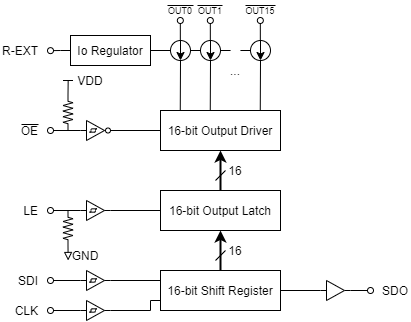

The diagram above was exported from draw.io. Its source (the exported page's mxGraphModel, read from the mxfile embedded in the PNG):
<mxGraphModel dx="383" dy="713" grid="1" gridSize="10" guides="1" tooltips="1" connect="1" arrows="1" fold="1" page="1" pageScale="1" pageWidth="827" pageHeight="1169" math="0" shadow="0">
  <root>
    <mxCell id="aMZHTRguxCxA_YUpLkIh-0" />
    <mxCell id="aMZHTRguxCxA_YUpLkIh-1" parent="aMZHTRguxCxA_YUpLkIh-0" />
    <mxCell id="aMZHTRguxCxA_YUpLkIh-2" value="16-bit Output Driver" style="rounded=0;whiteSpace=wrap;html=1;" vertex="1" parent="aMZHTRguxCxA_YUpLkIh-1">
      <mxGeometry x="200" y="160" width="120" height="40" as="geometry" />
    </mxCell>
    <mxCell id="aMZHTRguxCxA_YUpLkIh-32" style="edgeStyle=orthogonalEdgeStyle;rounded=0;orthogonalLoop=1;jettySize=auto;html=1;exitX=0.5;exitY=0;exitDx=0;exitDy=0;entryX=0.5;entryY=1;entryDx=0;entryDy=0;startArrow=none;startFill=0;endArrow=classic;endFill=1;strokeWidth=2;" edge="1" parent="aMZHTRguxCxA_YUpLkIh-1" source="aMZHTRguxCxA_YUpLkIh-3" target="aMZHTRguxCxA_YUpLkIh-2">
      <mxGeometry relative="1" as="geometry" />
    </mxCell>
    <mxCell id="aMZHTRguxCxA_YUpLkIh-3" value="16-bit Output Latch" style="rounded=0;whiteSpace=wrap;html=1;" vertex="1" parent="aMZHTRguxCxA_YUpLkIh-1">
      <mxGeometry x="200" y="240" width="120" height="40" as="geometry" />
    </mxCell>
    <mxCell id="aMZHTRguxCxA_YUpLkIh-6" style="edgeStyle=orthogonalEdgeStyle;rounded=0;orthogonalLoop=1;jettySize=auto;html=1;exitX=1;exitY=0.5;exitDx=0;exitDy=0;entryX=0;entryY=0.5;entryDx=0;entryDy=0;endArrow=none;endFill=0;" edge="1" parent="aMZHTRguxCxA_YUpLkIh-1" source="aMZHTRguxCxA_YUpLkIh-4" target="aMZHTRguxCxA_YUpLkIh-5">
      <mxGeometry relative="1" as="geometry" />
    </mxCell>
    <mxCell id="aMZHTRguxCxA_YUpLkIh-33" style="edgeStyle=orthogonalEdgeStyle;rounded=0;orthogonalLoop=1;jettySize=auto;html=1;exitX=0.5;exitY=0;exitDx=0;exitDy=0;entryX=0.5;entryY=1;entryDx=0;entryDy=0;startArrow=none;startFill=0;endArrow=classic;endFill=1;strokeWidth=2;" edge="1" parent="aMZHTRguxCxA_YUpLkIh-1" source="aMZHTRguxCxA_YUpLkIh-4" target="aMZHTRguxCxA_YUpLkIh-3">
      <mxGeometry relative="1" as="geometry" />
    </mxCell>
    <mxCell id="aMZHTRguxCxA_YUpLkIh-4" value="16-bit Shift Register" style="rounded=0;whiteSpace=wrap;html=1;" vertex="1" parent="aMZHTRguxCxA_YUpLkIh-1">
      <mxGeometry x="200" y="320" width="120" height="40" as="geometry" />
    </mxCell>
    <mxCell id="aMZHTRguxCxA_YUpLkIh-23" style="edgeStyle=orthogonalEdgeStyle;rounded=0;orthogonalLoop=1;jettySize=auto;html=1;exitX=1;exitY=0.5;exitDx=0;exitDy=0;endArrow=oval;endFill=0;startArrow=none;startFill=0;" edge="1" parent="aMZHTRguxCxA_YUpLkIh-1" source="aMZHTRguxCxA_YUpLkIh-5">
      <mxGeometry relative="1" as="geometry">
        <mxPoint x="410" y="340" as="targetPoint" />
      </mxGeometry>
    </mxCell>
    <mxCell id="aMZHTRguxCxA_YUpLkIh-5" value="" style="verticalLabelPosition=bottom;shadow=0;dashed=0;align=center;html=1;verticalAlign=top;shape=mxgraph.electrical.logic_gates.buffer2;" vertex="1" parent="aMZHTRguxCxA_YUpLkIh-1">
      <mxGeometry x="360" y="330" width="30" height="20" as="geometry" />
    </mxCell>
    <mxCell id="aMZHTRguxCxA_YUpLkIh-9" style="edgeStyle=orthogonalEdgeStyle;rounded=0;orthogonalLoop=1;jettySize=auto;html=1;exitX=1;exitY=0.5;exitDx=0;exitDy=0;exitPerimeter=0;entryX=0;entryY=0.25;entryDx=0;entryDy=0;endArrow=none;endFill=0;" edge="1" parent="aMZHTRguxCxA_YUpLkIh-1" source="aMZHTRguxCxA_YUpLkIh-7" target="aMZHTRguxCxA_YUpLkIh-4">
      <mxGeometry relative="1" as="geometry" />
    </mxCell>
    <mxCell id="aMZHTRguxCxA_YUpLkIh-16" style="edgeStyle=orthogonalEdgeStyle;rounded=0;orthogonalLoop=1;jettySize=auto;html=1;exitX=0;exitY=0.5;exitDx=0;exitDy=0;exitPerimeter=0;endArrow=oval;endFill=0;" edge="1" parent="aMZHTRguxCxA_YUpLkIh-1" source="aMZHTRguxCxA_YUpLkIh-7">
      <mxGeometry relative="1" as="geometry">
        <mxPoint x="90" y="330" as="targetPoint" />
      </mxGeometry>
    </mxCell>
    <mxCell id="aMZHTRguxCxA_YUpLkIh-7" value="" style="verticalLabelPosition=bottom;shadow=0;dashed=0;align=center;html=1;verticalAlign=top;shape=mxgraph.electrical.logic_gates.schmitt_trigger;" vertex="1" parent="aMZHTRguxCxA_YUpLkIh-1">
      <mxGeometry x="120" y="320" width="30" height="20" as="geometry" />
    </mxCell>
    <mxCell id="aMZHTRguxCxA_YUpLkIh-11" style="edgeStyle=orthogonalEdgeStyle;rounded=0;orthogonalLoop=1;jettySize=auto;html=1;exitX=1;exitY=0.5;exitDx=0;exitDy=0;exitPerimeter=0;entryX=0;entryY=0.75;entryDx=0;entryDy=0;endArrow=none;endFill=0;" edge="1" parent="aMZHTRguxCxA_YUpLkIh-1" source="aMZHTRguxCxA_YUpLkIh-8" target="aMZHTRguxCxA_YUpLkIh-4">
      <mxGeometry relative="1" as="geometry">
        <Array as="points">
          <mxPoint x="190" y="360" />
          <mxPoint x="190" y="350" />
        </Array>
      </mxGeometry>
    </mxCell>
    <mxCell id="aMZHTRguxCxA_YUpLkIh-17" style="edgeStyle=orthogonalEdgeStyle;rounded=0;orthogonalLoop=1;jettySize=auto;html=1;exitX=0;exitY=0.5;exitDx=0;exitDy=0;exitPerimeter=0;endArrow=oval;endFill=0;" edge="1" parent="aMZHTRguxCxA_YUpLkIh-1" source="aMZHTRguxCxA_YUpLkIh-8">
      <mxGeometry relative="1" as="geometry">
        <mxPoint x="90" y="360" as="targetPoint" />
      </mxGeometry>
    </mxCell>
    <mxCell id="aMZHTRguxCxA_YUpLkIh-8" value="" style="verticalLabelPosition=bottom;shadow=0;dashed=0;align=center;html=1;verticalAlign=top;shape=mxgraph.electrical.logic_gates.schmitt_trigger;" vertex="1" parent="aMZHTRguxCxA_YUpLkIh-1">
      <mxGeometry x="120" y="350" width="30" height="20" as="geometry" />
    </mxCell>
    <mxCell id="aMZHTRguxCxA_YUpLkIh-15" style="edgeStyle=orthogonalEdgeStyle;rounded=0;orthogonalLoop=1;jettySize=auto;html=1;exitX=1;exitY=0.5;exitDx=0;exitDy=0;exitPerimeter=0;entryX=0;entryY=0.5;entryDx=0;entryDy=0;endArrow=none;endFill=0;" edge="1" parent="aMZHTRguxCxA_YUpLkIh-1" source="aMZHTRguxCxA_YUpLkIh-12" target="aMZHTRguxCxA_YUpLkIh-3">
      <mxGeometry relative="1" as="geometry" />
    </mxCell>
    <mxCell id="aMZHTRguxCxA_YUpLkIh-18" style="edgeStyle=orthogonalEdgeStyle;rounded=0;orthogonalLoop=1;jettySize=auto;html=1;exitX=0;exitY=0.5;exitDx=0;exitDy=0;exitPerimeter=0;endArrow=oval;endFill=0;" edge="1" parent="aMZHTRguxCxA_YUpLkIh-1" source="aMZHTRguxCxA_YUpLkIh-12">
      <mxGeometry relative="1" as="geometry">
        <mxPoint x="90" y="260" as="targetPoint" />
      </mxGeometry>
    </mxCell>
    <mxCell id="aMZHTRguxCxA_YUpLkIh-12" value="" style="verticalLabelPosition=bottom;shadow=0;dashed=0;align=center;html=1;verticalAlign=top;shape=mxgraph.electrical.logic_gates.schmitt_trigger;" vertex="1" parent="aMZHTRguxCxA_YUpLkIh-1">
      <mxGeometry x="120" y="250" width="30" height="20" as="geometry" />
    </mxCell>
    <mxCell id="aMZHTRguxCxA_YUpLkIh-14" style="edgeStyle=orthogonalEdgeStyle;rounded=0;orthogonalLoop=1;jettySize=auto;html=1;exitX=1;exitY=0.5;exitDx=0;exitDy=0;exitPerimeter=0;entryX=0;entryY=0.5;entryDx=0;entryDy=0;endArrow=none;endFill=0;" edge="1" parent="aMZHTRguxCxA_YUpLkIh-1" source="aMZHTRguxCxA_YUpLkIh-13" target="aMZHTRguxCxA_YUpLkIh-2">
      <mxGeometry relative="1" as="geometry" />
    </mxCell>
    <mxCell id="aMZHTRguxCxA_YUpLkIh-19" style="edgeStyle=orthogonalEdgeStyle;rounded=0;orthogonalLoop=1;jettySize=auto;html=1;exitX=0;exitY=0.5;exitDx=0;exitDy=0;exitPerimeter=0;endArrow=oval;endFill=0;" edge="1" parent="aMZHTRguxCxA_YUpLkIh-1" source="aMZHTRguxCxA_YUpLkIh-13">
      <mxGeometry relative="1" as="geometry">
        <mxPoint x="90" y="180" as="targetPoint" />
      </mxGeometry>
    </mxCell>
    <mxCell id="aMZHTRguxCxA_YUpLkIh-13" value="" style="verticalLabelPosition=bottom;shadow=0;dashed=0;align=center;html=1;verticalAlign=top;shape=mxgraph.electrical.logic_gates.schmitt_trigger;" vertex="1" parent="aMZHTRguxCxA_YUpLkIh-1">
      <mxGeometry x="120" y="170" width="30" height="20" as="geometry" />
    </mxCell>
    <mxCell id="aMZHTRguxCxA_YUpLkIh-20" value="" style="ellipse;whiteSpace=wrap;html=1;" vertex="1" parent="aMZHTRguxCxA_YUpLkIh-1">
      <mxGeometry x="145" y="177.5" width="5" height="5" as="geometry" />
    </mxCell>
    <mxCell id="aMZHTRguxCxA_YUpLkIh-69" style="edgeStyle=orthogonalEdgeStyle;rounded=0;orthogonalLoop=1;jettySize=auto;html=1;exitX=1;exitY=0.5;exitDx=0;exitDy=0;entryX=0;entryY=0.5;entryDx=0;entryDy=0;startArrow=none;startFill=0;endArrow=none;endFill=0;strokeWidth=1;fontSize=9;" edge="1" parent="aMZHTRguxCxA_YUpLkIh-1" source="aMZHTRguxCxA_YUpLkIh-24" target="aMZHTRguxCxA_YUpLkIh-25">
      <mxGeometry relative="1" as="geometry" />
    </mxCell>
    <mxCell id="aMZHTRguxCxA_YUpLkIh-24" value="" style="ellipse;whiteSpace=wrap;html=1;aspect=fixed;" vertex="1" parent="aMZHTRguxCxA_YUpLkIh-1">
      <mxGeometry x="210" y="90" width="20" height="20" as="geometry" />
    </mxCell>
    <mxCell id="aMZHTRguxCxA_YUpLkIh-70" style="edgeStyle=orthogonalEdgeStyle;rounded=0;orthogonalLoop=1;jettySize=auto;html=1;exitX=1;exitY=0.5;exitDx=0;exitDy=0;startArrow=none;startFill=0;endArrow=none;endFill=0;strokeWidth=1;fontSize=9;" edge="1" parent="aMZHTRguxCxA_YUpLkIh-1" source="aMZHTRguxCxA_YUpLkIh-25">
      <mxGeometry relative="1" as="geometry">
        <mxPoint x="270" y="100.14285714285711" as="targetPoint" />
      </mxGeometry>
    </mxCell>
    <mxCell id="aMZHTRguxCxA_YUpLkIh-25" value="" style="ellipse;whiteSpace=wrap;html=1;aspect=fixed;" vertex="1" parent="aMZHTRguxCxA_YUpLkIh-1">
      <mxGeometry x="240" y="90" width="20" height="20" as="geometry" />
    </mxCell>
    <mxCell id="aMZHTRguxCxA_YUpLkIh-71" style="edgeStyle=orthogonalEdgeStyle;rounded=0;orthogonalLoop=1;jettySize=auto;html=1;exitX=0;exitY=0.5;exitDx=0;exitDy=0;startArrow=none;startFill=0;endArrow=none;endFill=0;strokeWidth=1;fontSize=9;" edge="1" parent="aMZHTRguxCxA_YUpLkIh-1" source="aMZHTRguxCxA_YUpLkIh-26">
      <mxGeometry relative="1" as="geometry">
        <mxPoint x="280" y="100.14285714285711" as="targetPoint" />
      </mxGeometry>
    </mxCell>
    <mxCell id="aMZHTRguxCxA_YUpLkIh-26" value="" style="ellipse;whiteSpace=wrap;html=1;aspect=fixed;" vertex="1" parent="aMZHTRguxCxA_YUpLkIh-1">
      <mxGeometry x="290" y="90" width="20" height="20" as="geometry" />
    </mxCell>
    <mxCell id="aMZHTRguxCxA_YUpLkIh-28" value="" style="endArrow=none;html=1;" edge="1" parent="aMZHTRguxCxA_YUpLkIh-1">
      <mxGeometry width="50" height="50" relative="1" as="geometry">
        <mxPoint x="219.76" y="160" as="sourcePoint" />
        <mxPoint x="220" y="110" as="targetPoint" />
      </mxGeometry>
    </mxCell>
    <mxCell id="aMZHTRguxCxA_YUpLkIh-29" value="" style="endArrow=none;html=1;" edge="1" parent="aMZHTRguxCxA_YUpLkIh-1">
      <mxGeometry width="50" height="50" relative="1" as="geometry">
        <mxPoint x="249.76" y="160" as="sourcePoint" />
        <mxPoint x="250" y="110" as="targetPoint" />
      </mxGeometry>
    </mxCell>
    <mxCell id="aMZHTRguxCxA_YUpLkIh-30" value="" style="endArrow=none;html=1;" edge="1" parent="aMZHTRguxCxA_YUpLkIh-1">
      <mxGeometry width="50" height="50" relative="1" as="geometry">
        <mxPoint x="299.76" y="160" as="sourcePoint" />
        <mxPoint x="300" y="110" as="targetPoint" />
      </mxGeometry>
    </mxCell>
    <mxCell id="aMZHTRguxCxA_YUpLkIh-31" value="..." style="text;html=1;strokeColor=none;fillColor=none;align=center;verticalAlign=middle;whiteSpace=wrap;rounded=0;" vertex="1" parent="aMZHTRguxCxA_YUpLkIh-1">
      <mxGeometry x="260" y="110" width="30" height="20" as="geometry" />
    </mxCell>
    <mxCell id="aMZHTRguxCxA_YUpLkIh-34" value="" style="endArrow=none;html=1;strokeWidth=1;" edge="1" parent="aMZHTRguxCxA_YUpLkIh-1">
      <mxGeometry width="50" height="50" relative="1" as="geometry">
        <mxPoint x="255" y="310" as="sourcePoint" />
        <mxPoint x="265" y="300" as="targetPoint" />
      </mxGeometry>
    </mxCell>
    <mxCell id="aMZHTRguxCxA_YUpLkIh-35" value="" style="endArrow=none;html=1;strokeWidth=1;" edge="1" parent="aMZHTRguxCxA_YUpLkIh-1">
      <mxGeometry width="50" height="50" relative="1" as="geometry">
        <mxPoint x="255" y="230" as="sourcePoint" />
        <mxPoint x="265" y="220" as="targetPoint" />
      </mxGeometry>
    </mxCell>
    <mxCell id="aMZHTRguxCxA_YUpLkIh-36" value="16" style="text;html=1;strokeColor=none;fillColor=none;align=center;verticalAlign=middle;whiteSpace=wrap;rounded=0;" vertex="1" parent="aMZHTRguxCxA_YUpLkIh-1">
      <mxGeometry x="265" y="210" width="20" height="20" as="geometry" />
    </mxCell>
    <mxCell id="aMZHTRguxCxA_YUpLkIh-37" value="16" style="text;html=1;strokeColor=none;fillColor=none;align=center;verticalAlign=middle;whiteSpace=wrap;rounded=0;" vertex="1" parent="aMZHTRguxCxA_YUpLkIh-1">
      <mxGeometry x="265" y="290" width="20" height="20" as="geometry" />
    </mxCell>
    <mxCell id="aMZHTRguxCxA_YUpLkIh-43" style="edgeStyle=orthogonalEdgeStyle;rounded=0;orthogonalLoop=1;jettySize=auto;html=1;exitX=1;exitY=0.5;exitDx=0;exitDy=0;exitPerimeter=0;startArrow=none;startFill=0;endArrow=none;endFill=0;strokeWidth=1;" edge="1" parent="aMZHTRguxCxA_YUpLkIh-1" source="aMZHTRguxCxA_YUpLkIh-38">
      <mxGeometry relative="1" as="geometry">
        <mxPoint x="107.66666666666663" y="130" as="targetPoint" />
      </mxGeometry>
    </mxCell>
    <mxCell id="aMZHTRguxCxA_YUpLkIh-38" value="" style="pointerEvents=1;verticalLabelPosition=bottom;shadow=0;dashed=0;align=center;html=1;verticalAlign=top;shape=mxgraph.electrical.resistors.resistor_2;rotation=-90;" vertex="1" parent="aMZHTRguxCxA_YUpLkIh-1">
      <mxGeometry x="90" y="157" width="35" height="10" as="geometry" />
    </mxCell>
    <mxCell id="aMZHTRguxCxA_YUpLkIh-42" style="edgeStyle=orthogonalEdgeStyle;rounded=0;orthogonalLoop=1;jettySize=auto;html=1;exitX=0;exitY=0.5;exitDx=0;exitDy=0;exitPerimeter=0;startArrow=none;startFill=0;endArrow=block;endFill=0;strokeWidth=1;" edge="1" parent="aMZHTRguxCxA_YUpLkIh-1" source="aMZHTRguxCxA_YUpLkIh-41">
      <mxGeometry relative="1" as="geometry">
        <mxPoint x="107.66666666666663" y="310" as="targetPoint" />
      </mxGeometry>
    </mxCell>
    <mxCell id="aMZHTRguxCxA_YUpLkIh-41" value="" style="pointerEvents=1;verticalLabelPosition=bottom;shadow=0;dashed=0;align=center;html=1;verticalAlign=top;shape=mxgraph.electrical.resistors.resistor_2;rotation=-90;" vertex="1" parent="aMZHTRguxCxA_YUpLkIh-1">
      <mxGeometry x="90" y="273" width="35" height="10" as="geometry" />
    </mxCell>
    <mxCell id="aMZHTRguxCxA_YUpLkIh-44" value="" style="endArrow=none;html=1;strokeWidth=1;" edge="1" parent="aMZHTRguxCxA_YUpLkIh-1">
      <mxGeometry width="50" height="50" relative="1" as="geometry">
        <mxPoint x="102.5" y="130" as="sourcePoint" />
        <mxPoint x="112.5" y="130" as="targetPoint" />
      </mxGeometry>
    </mxCell>
    <mxCell id="aMZHTRguxCxA_YUpLkIh-45" value="VDD" style="text;html=1;strokeColor=none;fillColor=none;align=center;verticalAlign=middle;whiteSpace=wrap;rounded=0;" vertex="1" parent="aMZHTRguxCxA_YUpLkIh-1">
      <mxGeometry x="115" y="120" width="30" height="20" as="geometry" />
    </mxCell>
    <mxCell id="aMZHTRguxCxA_YUpLkIh-46" value="GND" style="text;html=1;strokeColor=none;fillColor=none;align=center;verticalAlign=middle;whiteSpace=wrap;rounded=0;" vertex="1" parent="aMZHTRguxCxA_YUpLkIh-1">
      <mxGeometry x="110" y="290" width="30" height="30" as="geometry" />
    </mxCell>
    <mxCell id="aMZHTRguxCxA_YUpLkIh-47" value="OE" style="text;html=1;strokeColor=none;fillColor=none;align=right;verticalAlign=middle;whiteSpace=wrap;rounded=0;" vertex="1" parent="aMZHTRguxCxA_YUpLkIh-1">
      <mxGeometry x="50" y="170" width="30" height="20" as="geometry" />
    </mxCell>
    <mxCell id="aMZHTRguxCxA_YUpLkIh-48" value="LE" style="text;html=1;strokeColor=none;fillColor=none;align=right;verticalAlign=middle;whiteSpace=wrap;rounded=0;" vertex="1" parent="aMZHTRguxCxA_YUpLkIh-1">
      <mxGeometry x="50" y="250" width="30" height="20" as="geometry" />
    </mxCell>
    <mxCell id="aMZHTRguxCxA_YUpLkIh-49" value="SDI" style="text;html=1;strokeColor=none;fillColor=none;align=right;verticalAlign=middle;whiteSpace=wrap;rounded=0;" vertex="1" parent="aMZHTRguxCxA_YUpLkIh-1">
      <mxGeometry x="50" y="320" width="30" height="20" as="geometry" />
    </mxCell>
    <mxCell id="aMZHTRguxCxA_YUpLkIh-50" value="CLK" style="text;html=1;strokeColor=none;fillColor=none;align=right;verticalAlign=middle;whiteSpace=wrap;rounded=0;" vertex="1" parent="aMZHTRguxCxA_YUpLkIh-1">
      <mxGeometry x="50" y="350" width="30" height="20" as="geometry" />
    </mxCell>
    <mxCell id="aMZHTRguxCxA_YUpLkIh-51" value="SDO" style="text;html=1;strokeColor=none;fillColor=none;align=right;verticalAlign=middle;whiteSpace=wrap;rounded=0;" vertex="1" parent="aMZHTRguxCxA_YUpLkIh-1">
      <mxGeometry x="420" y="330" width="30" height="20" as="geometry" />
    </mxCell>
    <mxCell id="aMZHTRguxCxA_YUpLkIh-54" value="" style="endArrow=none;html=1;strokeWidth=1;endFill=0;startArrow=oval;startFill=0;" edge="1" parent="aMZHTRguxCxA_YUpLkIh-1">
      <mxGeometry width="50" height="50" relative="1" as="geometry">
        <mxPoint x="219.82999999999998" y="70" as="sourcePoint" />
        <mxPoint x="219.82999999999998" y="90" as="targetPoint" />
      </mxGeometry>
    </mxCell>
    <mxCell id="aMZHTRguxCxA_YUpLkIh-55" value="" style="endArrow=classic;html=1;strokeWidth=1;" edge="1" parent="aMZHTRguxCxA_YUpLkIh-1">
      <mxGeometry width="50" height="50" relative="1" as="geometry">
        <mxPoint x="220" y="90" as="sourcePoint" />
        <mxPoint x="220" y="110" as="targetPoint" />
      </mxGeometry>
    </mxCell>
    <mxCell id="aMZHTRguxCxA_YUpLkIh-56" value="" style="endArrow=classic;html=1;strokeWidth=1;" edge="1" parent="aMZHTRguxCxA_YUpLkIh-1">
      <mxGeometry width="50" height="50" relative="1" as="geometry">
        <mxPoint x="250" y="90" as="sourcePoint" />
        <mxPoint x="250" y="110" as="targetPoint" />
      </mxGeometry>
    </mxCell>
    <mxCell id="aMZHTRguxCxA_YUpLkIh-57" value="" style="endArrow=classic;html=1;strokeWidth=1;" edge="1" parent="aMZHTRguxCxA_YUpLkIh-1">
      <mxGeometry width="50" height="50" relative="1" as="geometry">
        <mxPoint x="300" y="90" as="sourcePoint" />
        <mxPoint x="300" y="110" as="targetPoint" />
      </mxGeometry>
    </mxCell>
    <mxCell id="aMZHTRguxCxA_YUpLkIh-58" value="" style="endArrow=none;html=1;strokeWidth=1;endFill=0;startArrow=oval;startFill=0;" edge="1" parent="aMZHTRguxCxA_YUpLkIh-1">
      <mxGeometry width="50" height="50" relative="1" as="geometry">
        <mxPoint x="249.82999999999998" y="70" as="sourcePoint" />
        <mxPoint x="249.82999999999998" y="90" as="targetPoint" />
      </mxGeometry>
    </mxCell>
    <mxCell id="aMZHTRguxCxA_YUpLkIh-59" value="" style="endArrow=none;html=1;strokeWidth=1;endFill=0;startArrow=oval;startFill=0;" edge="1" parent="aMZHTRguxCxA_YUpLkIh-1">
      <mxGeometry width="50" height="50" relative="1" as="geometry">
        <mxPoint x="299.83" y="70" as="sourcePoint" />
        <mxPoint x="299.83" y="90" as="targetPoint" />
      </mxGeometry>
    </mxCell>
    <mxCell id="aMZHTRguxCxA_YUpLkIh-60" value="OUT0" style="text;html=1;strokeColor=none;fillColor=none;align=center;verticalAlign=middle;whiteSpace=wrap;rounded=0;fontSize=9;" vertex="1" parent="aMZHTRguxCxA_YUpLkIh-1">
      <mxGeometry x="200" y="50" width="40" height="20" as="geometry" />
    </mxCell>
    <mxCell id="aMZHTRguxCxA_YUpLkIh-61" value="OUT1" style="text;html=1;strokeColor=none;fillColor=none;align=center;verticalAlign=middle;whiteSpace=wrap;rounded=0;fontSize=9;" vertex="1" parent="aMZHTRguxCxA_YUpLkIh-1">
      <mxGeometry x="230" y="50" width="40" height="20" as="geometry" />
    </mxCell>
    <mxCell id="aMZHTRguxCxA_YUpLkIh-62" value="OUT15" style="text;html=1;strokeColor=none;fillColor=none;align=center;verticalAlign=middle;whiteSpace=wrap;rounded=0;fontSize=9;" vertex="1" parent="aMZHTRguxCxA_YUpLkIh-1">
      <mxGeometry x="280" y="50" width="40" height="20" as="geometry" />
    </mxCell>
    <mxCell id="aMZHTRguxCxA_YUpLkIh-63" value="" style="endArrow=none;html=1;strokeWidth=1;fontSize=9;" edge="1" parent="aMZHTRguxCxA_YUpLkIh-1">
      <mxGeometry width="50" height="50" relative="1" as="geometry">
        <mxPoint x="207" y="55" as="sourcePoint" />
        <mxPoint x="233" y="55" as="targetPoint" />
      </mxGeometry>
    </mxCell>
    <mxCell id="aMZHTRguxCxA_YUpLkIh-64" value="" style="endArrow=none;html=1;strokeWidth=1;fontSize=9;" edge="1" parent="aMZHTRguxCxA_YUpLkIh-1">
      <mxGeometry width="50" height="50" relative="1" as="geometry">
        <mxPoint x="237" y="55" as="sourcePoint" />
        <mxPoint x="262" y="55" as="targetPoint" />
      </mxGeometry>
    </mxCell>
    <mxCell id="aMZHTRguxCxA_YUpLkIh-65" value="" style="endArrow=none;html=1;strokeWidth=1;fontSize=9;" edge="1" parent="aMZHTRguxCxA_YUpLkIh-1">
      <mxGeometry width="50" height="50" relative="1" as="geometry">
        <mxPoint x="285" y="55" as="sourcePoint" />
        <mxPoint x="315" y="55" as="targetPoint" />
      </mxGeometry>
    </mxCell>
    <mxCell id="aMZHTRguxCxA_YUpLkIh-66" value="" style="endArrow=none;html=1;strokeWidth=1;fontSize=9;" edge="1" parent="aMZHTRguxCxA_YUpLkIh-1">
      <mxGeometry width="50" height="50" relative="1" as="geometry">
        <mxPoint x="61" y="174" as="sourcePoint" />
        <mxPoint x="78" y="174" as="targetPoint" />
      </mxGeometry>
    </mxCell>
    <mxCell id="aMZHTRguxCxA_YUpLkIh-68" style="edgeStyle=orthogonalEdgeStyle;rounded=0;orthogonalLoop=1;jettySize=auto;html=1;exitX=1;exitY=0.5;exitDx=0;exitDy=0;entryX=0;entryY=0.5;entryDx=0;entryDy=0;startArrow=none;startFill=0;endArrow=none;endFill=0;strokeWidth=1;fontSize=9;" edge="1" parent="aMZHTRguxCxA_YUpLkIh-1" source="aMZHTRguxCxA_YUpLkIh-67" target="aMZHTRguxCxA_YUpLkIh-24">
      <mxGeometry relative="1" as="geometry" />
    </mxCell>
    <mxCell id="aMZHTRguxCxA_YUpLkIh-72" style="edgeStyle=orthogonalEdgeStyle;rounded=0;orthogonalLoop=1;jettySize=auto;html=1;exitX=0;exitY=0.5;exitDx=0;exitDy=0;startArrow=none;startFill=0;endArrow=oval;endFill=0;strokeWidth=1;fontSize=9;" edge="1" parent="aMZHTRguxCxA_YUpLkIh-1" source="aMZHTRguxCxA_YUpLkIh-67">
      <mxGeometry relative="1" as="geometry">
        <mxPoint x="90" y="100.14285714285711" as="targetPoint" />
        <Array as="points">
          <mxPoint x="100" y="100" />
          <mxPoint x="100" y="100" />
        </Array>
      </mxGeometry>
    </mxCell>
    <mxCell id="aMZHTRguxCxA_YUpLkIh-67" value="Io Regulator" style="rounded=0;whiteSpace=wrap;html=1;" vertex="1" parent="aMZHTRguxCxA_YUpLkIh-1">
      <mxGeometry x="110" y="85" width="80" height="30" as="geometry" />
    </mxCell>
    <mxCell id="aMZHTRguxCxA_YUpLkIh-74" value="R-EXT" style="text;html=1;strokeColor=none;fillColor=none;align=right;verticalAlign=middle;whiteSpace=wrap;rounded=0;" vertex="1" parent="aMZHTRguxCxA_YUpLkIh-1">
      <mxGeometry x="40" y="90" width="40" height="20" as="geometry" />
    </mxCell>
  </root>
</mxGraphModel>